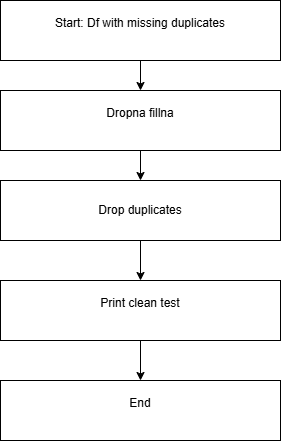

The diagram above was exported from draw.io. Its source (the exported page's mxGraphModel, read from the mxfile embedded in the PNG):
<mxGraphModel dx="732" dy="527" grid="1" gridSize="10" guides="1" tooltips="1" connect="1" arrows="1" fold="1" page="1" pageScale="1" pageWidth="850" pageHeight="1100" math="0" shadow="0">
  <root>
    <mxCell id="0" />
    <mxCell id="1" parent="0" />
    <mxCell id="uDB8koHII2x_kfs8r4lw-3" edge="1" parent="1" source="uDB8koHII2x_kfs8r4lw-1" style="edgeStyle=orthogonalEdgeStyle;rounded=0;orthogonalLoop=1;jettySize=auto;html=1;" target="uDB8koHII2x_kfs8r4lw-2" value="">
      <mxGeometry relative="1" as="geometry" />
    </mxCell>
    <mxCell id="uDB8koHII2x_kfs8r4lw-1" parent="1" style="rounded=0;whiteSpace=wrap;html=1;" value="&#10;Start: Df with missing duplicates&#10;&#10;" vertex="1">
      <mxGeometry height="60" width="280" x="160" y="20" as="geometry" />
    </mxCell>
    <mxCell id="uDB8koHII2x_kfs8r4lw-5" edge="1" parent="1" source="uDB8koHII2x_kfs8r4lw-2" style="edgeStyle=orthogonalEdgeStyle;rounded=0;orthogonalLoop=1;jettySize=auto;html=1;" target="uDB8koHII2x_kfs8r4lw-4" value="">
      <mxGeometry relative="1" as="geometry" />
    </mxCell>
    <mxCell id="uDB8koHII2x_kfs8r4lw-2" parent="1" style="rounded=0;whiteSpace=wrap;html=1;" value="&#10;Dropna fillna&#10;&#10;" vertex="1">
      <mxGeometry height="60" width="280" x="160" y="110" as="geometry" />
    </mxCell>
    <mxCell id="uDB8koHII2x_kfs8r4lw-7" edge="1" parent="1" source="uDB8koHII2x_kfs8r4lw-4" style="edgeStyle=orthogonalEdgeStyle;rounded=0;orthogonalLoop=1;jettySize=auto;html=1;" target="uDB8koHII2x_kfs8r4lw-6" value="">
      <mxGeometry relative="1" as="geometry" />
    </mxCell>
    <mxCell id="uDB8koHII2x_kfs8r4lw-4" parent="1" style="rounded=0;whiteSpace=wrap;html=1;" value="Drop duplicates" vertex="1">
      <mxGeometry height="60" width="280" x="160" y="200" as="geometry" />
    </mxCell>
    <mxCell id="uDB8koHII2x_kfs8r4lw-9" edge="1" parent="1" source="uDB8koHII2x_kfs8r4lw-6" style="edgeStyle=orthogonalEdgeStyle;rounded=0;orthogonalLoop=1;jettySize=auto;html=1;" target="uDB8koHII2x_kfs8r4lw-8" value="">
      <mxGeometry relative="1" as="geometry" />
    </mxCell>
    <mxCell id="uDB8koHII2x_kfs8r4lw-6" parent="1" style="rounded=0;whiteSpace=wrap;html=1;" value="&#10;Print clean test&#10;&#10;" vertex="1">
      <mxGeometry height="60" width="280" x="160" y="300" as="geometry" />
    </mxCell>
    <mxCell id="uDB8koHII2x_kfs8r4lw-8" parent="1" style="rounded=0;whiteSpace=wrap;html=1;" value="&#10;End&#10;&#10;" vertex="1">
      <mxGeometry height="60" width="280" x="160" y="400" as="geometry" />
    </mxCell>
  </root>
</mxGraphModel>